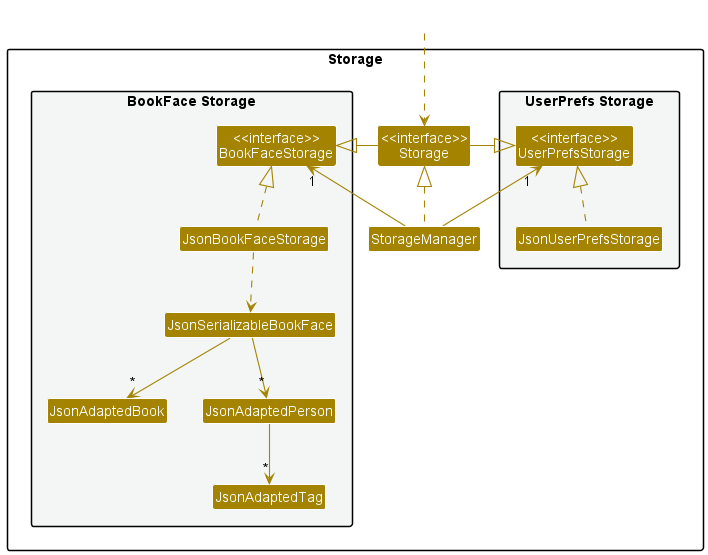

The diagram above was rendered by PlantUML. Its source (embedded in the PNG):
@startuml
!include style.puml
skinparam arrowThickness 1.1
skinparam arrowColor STORAGE_COLOR
skinparam classBackgroundColor STORAGE_COLOR

package Storage{

package "UserPrefs Storage" #F4F6F6{
Class "<<interface>>\nUserPrefsStorage" as UserPrefsStorage
Class JsonUserPrefsStorage
}

Class "<<interface>>\nStorage" as Storage
Class StorageManager

package "BookFace Storage" #F4F6F6{
Class "<<interface>>\nBookFaceStorage" as BookFaceStorage
Class JsonBookFaceStorage
Class JsonSerializableBookFace
Class JsonAdaptedBook
Class JsonAdaptedPerson
Class JsonAdaptedTag
}

}

Class HiddenOutside #FFFFFF
HiddenOutside ..> Storage

StorageManager .up.|> Storage
StorageManager -up-> "1" UserPrefsStorage
StorageManager -up-> "1" BookFaceStorage

Storage -left-|> UserPrefsStorage
Storage -right-|> BookFaceStorage

JsonUserPrefsStorage .up.|> UserPrefsStorage
JsonBookFaceStorage .up.|> BookFaceStorage
JsonBookFaceStorage ..> JsonSerializableBookFace
JsonSerializableBookFace --> "*" JsonAdaptedPerson
JsonSerializableBookFace --> "*" JsonAdaptedBook
JsonAdaptedPerson --> "*" JsonAdaptedTag

@enduml